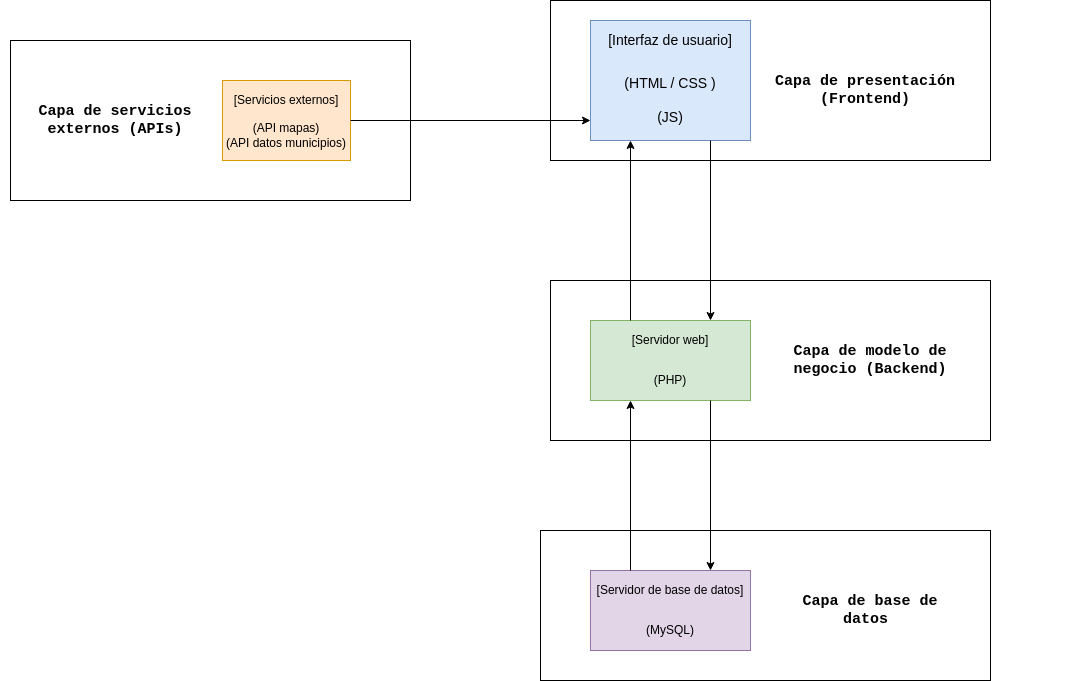

The diagram above was exported from draw.io. Its source (the exported page's mxGraphModel, read from the mxfile embedded in the PNG):
<mxGraphModel dx="1587" dy="401" grid="1" gridSize="10" guides="1" tooltips="1" connect="1" arrows="1" fold="1" page="1" pageScale="1" pageWidth="827" pageHeight="1169" math="0" shadow="0">
  <root>
    <mxCell id="0" />
    <mxCell id="1" parent="0" />
    <mxCell id="35" value="" style="group" vertex="1" connectable="0" parent="1">
      <mxGeometry x="230" y="570" width="450" height="150" as="geometry" />
    </mxCell>
    <mxCell id="33" value="" style="rounded=0;whiteSpace=wrap;html=1;fontFamily=Courier New;fontSize=15;fontColor=#000000;" vertex="1" parent="35">
      <mxGeometry width="450" height="150" as="geometry" />
    </mxCell>
    <mxCell id="31" value="&lt;font size=&quot;1&quot; face=&quot;Courier New&quot; color=&quot;#000000&quot; style=&quot;&quot;&gt;&lt;b style=&quot;font-size: 15px;&quot;&gt;Capa de base de datos&amp;nbsp;&lt;/b&gt;&lt;/font&gt;" style="text;html=1;strokeColor=none;fillColor=none;align=center;verticalAlign=middle;whiteSpace=wrap;rounded=0;fontColor=#004C99;" vertex="1" parent="35">
      <mxGeometry x="230" y="40" width="200" height="80" as="geometry" />
    </mxCell>
    <mxCell id="34" value="" style="group" vertex="1" connectable="0" parent="35">
      <mxGeometry x="50" y="40" width="170" height="80" as="geometry" />
    </mxCell>
    <mxCell id="19" value="" style="group;fillColor=#e1d5e7;strokeColor=#9673a6;" vertex="1" connectable="0" parent="34">
      <mxGeometry width="160" height="80" as="geometry" />
    </mxCell>
    <mxCell id="12" value="(MySQL)" style="text;html=1;strokeColor=none;fillColor=none;align=center;verticalAlign=middle;whiteSpace=wrap;rounded=0;" vertex="1" parent="34">
      <mxGeometry y="40" width="160" height="40" as="geometry" />
    </mxCell>
    <mxCell id="11" value="[Servidor de base de datos]" style="text;html=1;strokeColor=none;fillColor=none;align=center;verticalAlign=middle;whiteSpace=wrap;rounded=0;" vertex="1" parent="34">
      <mxGeometry width="160" height="40" as="geometry" />
    </mxCell>
    <mxCell id="37" value="" style="group" vertex="1" connectable="0" parent="1">
      <mxGeometry x="240" y="320" width="440" height="160" as="geometry" />
    </mxCell>
    <mxCell id="36" value="" style="rounded=0;whiteSpace=wrap;html=1;fontFamily=Courier New;fontSize=15;fontColor=#000000;" vertex="1" parent="37">
      <mxGeometry width="440" height="160" as="geometry" />
    </mxCell>
    <mxCell id="18" value="" style="group" vertex="1" connectable="0" parent="37">
      <mxGeometry x="40" y="40" width="170" height="80" as="geometry" />
    </mxCell>
    <mxCell id="7" value="" style="rounded=0;whiteSpace=wrap;html=1;fillColor=#d5e8d4;strokeColor=#82b366;" vertex="1" parent="18">
      <mxGeometry width="160" height="80" as="geometry" />
    </mxCell>
    <mxCell id="8" value="[Servidor web]" style="text;html=1;strokeColor=none;fillColor=none;align=center;verticalAlign=middle;whiteSpace=wrap;rounded=0;" vertex="1" parent="18">
      <mxGeometry width="160" height="40" as="geometry" />
    </mxCell>
    <mxCell id="9" value="(PHP)" style="text;html=1;strokeColor=none;fillColor=none;align=center;verticalAlign=middle;whiteSpace=wrap;rounded=0;" vertex="1" parent="18">
      <mxGeometry y="40" width="160" height="40" as="geometry" />
    </mxCell>
    <mxCell id="30" value="&lt;font size=&quot;1&quot; face=&quot;Courier New&quot; color=&quot;#000000&quot; style=&quot;&quot;&gt;&lt;b style=&quot;font-size: 15px;&quot;&gt;Capa de modelo de negocio (Backend)&lt;/b&gt;&lt;/font&gt;" style="text;html=1;strokeColor=none;fillColor=none;align=center;verticalAlign=middle;whiteSpace=wrap;rounded=0;fontColor=#004C99;" vertex="1" parent="37">
      <mxGeometry x="220" y="40" width="200" height="80" as="geometry" />
    </mxCell>
    <mxCell id="42" value="" style="group" vertex="1" connectable="0" parent="1">
      <mxGeometry x="240" y="40" width="540" height="250" as="geometry" />
    </mxCell>
    <mxCell id="38" value="" style="rounded=0;whiteSpace=wrap;html=1;fontFamily=Courier New;fontSize=15;fontColor=#000000;" vertex="1" parent="42">
      <mxGeometry width="440" height="160" as="geometry" />
    </mxCell>
    <mxCell id="41" value="" style="group" vertex="1" connectable="0" parent="42">
      <mxGeometry x="-60" width="500" height="160" as="geometry" />
    </mxCell>
    <mxCell id="3" value="&lt;font size=&quot;1&quot; face=&quot;Courier New&quot; color=&quot;#000000&quot; style=&quot;&quot;&gt;&lt;b style=&quot;font-size: 15px;&quot;&gt;Capa de presentación (Frontend)&lt;/b&gt;&lt;/font&gt;" style="text;html=1;strokeColor=none;fillColor=none;align=center;verticalAlign=middle;whiteSpace=wrap;rounded=0;fontColor=#004C99;" vertex="1" parent="41">
      <mxGeometry x="280" y="30" width="190" height="120" as="geometry" />
    </mxCell>
    <mxCell id="39" value="" style="group" vertex="1" connectable="0" parent="41">
      <mxGeometry x="100" y="20" width="170" height="120" as="geometry" />
    </mxCell>
    <mxCell id="2" value="" style="rounded=0;whiteSpace=wrap;html=1;fillColor=#dae8fc;strokeColor=#6c8ebf;" vertex="1" parent="39">
      <mxGeometry width="160" height="120" as="geometry" />
    </mxCell>
    <mxCell id="5" value="&lt;font style=&quot;font-size: 14px;&quot;&gt;[Interfaz de usuario]&lt;/font&gt;" style="text;html=1;strokeColor=none;fillColor=none;align=center;verticalAlign=middle;whiteSpace=wrap;rounded=0;" vertex="1" parent="39">
      <mxGeometry width="160" height="40" as="geometry" />
    </mxCell>
    <mxCell id="6" value="&lt;font style=&quot;font-size: 14px;&quot;&gt;(HTML / CSS )&lt;br&gt;&lt;br&gt;(JS)&lt;/font&gt;" style="text;html=1;strokeColor=none;fillColor=none;align=center;verticalAlign=middle;whiteSpace=wrap;rounded=0;" vertex="1" parent="39">
      <mxGeometry y="40" width="160" height="80" as="geometry" />
    </mxCell>
    <mxCell id="45" value="" style="group" vertex="1" connectable="0" parent="1">
      <mxGeometry x="-310" y="100" width="510" height="160" as="geometry" />
    </mxCell>
    <mxCell id="43" value="" style="rounded=0;whiteSpace=wrap;html=1;fontFamily=Courier New;fontSize=15;fontColor=#000000;" vertex="1" parent="45">
      <mxGeometry x="10" y="-20" width="400" height="160" as="geometry" />
    </mxCell>
    <mxCell id="32" value="&lt;font face=&quot;Courier New&quot; color=&quot;#000000&quot;&gt;&lt;span style=&quot;font-size: 15px;&quot;&gt;&lt;b&gt;Capa de servicios externos (APIs)&lt;/b&gt;&lt;/span&gt;&lt;/font&gt;" style="text;html=1;strokeColor=none;fillColor=none;align=center;verticalAlign=middle;whiteSpace=wrap;rounded=0;fontColor=#004C99;" vertex="1" parent="45">
      <mxGeometry x="20" y="20" width="190" height="80" as="geometry" />
    </mxCell>
    <mxCell id="44" value="" style="group" vertex="1" connectable="0" parent="45">
      <mxGeometry x="190" y="20" width="210" height="100" as="geometry" />
    </mxCell>
    <mxCell id="13" value="" style="rounded=0;whiteSpace=wrap;html=1;fillColor=#ffe6cc;strokeColor=#d79b00;" vertex="1" parent="44">
      <mxGeometry x="32" width="128" height="80" as="geometry" />
    </mxCell>
    <mxCell id="15" value="[Servicios externos]" style="text;html=1;strokeColor=none;fillColor=none;align=center;verticalAlign=middle;whiteSpace=wrap;rounded=0;" vertex="1" parent="44">
      <mxGeometry x="32" width="128" height="40" as="geometry" />
    </mxCell>
    <mxCell id="16" value="(API mapas)&lt;br&gt;(API datos municipios)" style="text;html=1;strokeColor=none;fillColor=none;align=center;verticalAlign=middle;whiteSpace=wrap;rounded=0;spacing=2;" vertex="1" parent="44">
      <mxGeometry x="32" y="40" width="128" height="30" as="geometry" />
    </mxCell>
    <mxCell id="26" value="" style="endArrow=classic;html=1;fontSize=14;exitX=1;exitY=0;exitDx=0;exitDy=0;entryX=0;entryY=0.75;entryDx=0;entryDy=0;" edge="1" parent="1" source="16" target="6">
      <mxGeometry width="50" height="50" relative="1" as="geometry">
        <mxPoint x="260" y="290" as="sourcePoint" />
        <mxPoint x="310" y="240" as="targetPoint" />
      </mxGeometry>
    </mxCell>
    <mxCell id="23" value="" style="endArrow=classic;html=1;fontSize=14;exitX=0.75;exitY=1;exitDx=0;exitDy=0;entryX=0.75;entryY=0;entryDx=0;entryDy=0;" edge="1" parent="1" source="9" target="11">
      <mxGeometry width="50" height="50" relative="1" as="geometry">
        <mxPoint x="260" y="410" as="sourcePoint" />
        <mxPoint x="310" y="360" as="targetPoint" />
      </mxGeometry>
    </mxCell>
    <mxCell id="24" value="" style="endArrow=classic;html=1;fontSize=14;exitX=0.25;exitY=0;exitDx=0;exitDy=0;entryX=0.25;entryY=1;entryDx=0;entryDy=0;" edge="1" parent="1" source="11" target="9">
      <mxGeometry width="50" height="50" relative="1" as="geometry">
        <mxPoint x="260" y="410" as="sourcePoint" />
        <mxPoint x="310" y="360" as="targetPoint" />
      </mxGeometry>
    </mxCell>
    <mxCell id="21" value="" style="endArrow=classic;html=1;fontSize=14;exitX=0.75;exitY=1;exitDx=0;exitDy=0;entryX=0.75;entryY=0;entryDx=0;entryDy=0;" edge="1" parent="1" source="6" target="8">
      <mxGeometry width="50" height="50" relative="1" as="geometry">
        <mxPoint x="260" y="290" as="sourcePoint" />
        <mxPoint x="310" y="240" as="targetPoint" />
      </mxGeometry>
    </mxCell>
    <mxCell id="22" value="" style="endArrow=classic;html=1;fontSize=14;exitX=0.25;exitY=0;exitDx=0;exitDy=0;entryX=0.25;entryY=1;entryDx=0;entryDy=0;" edge="1" parent="1" source="8" target="6">
      <mxGeometry width="50" height="50" relative="1" as="geometry">
        <mxPoint x="260" y="290" as="sourcePoint" />
        <mxPoint x="310" y="240" as="targetPoint" />
      </mxGeometry>
    </mxCell>
  </root>
</mxGraphModel>